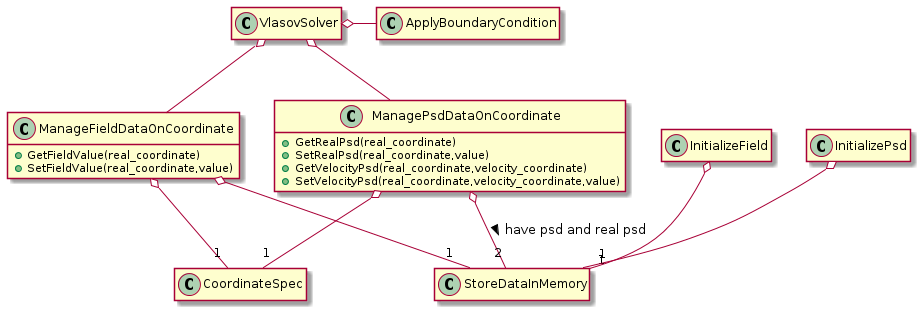

The diagram above was rendered by PlantUML. Its source (embedded in the PNG):
@startuml class_design_outline

class ManagePsdDataOnCoordinate{
    + GetRealPsd(real_coordinate)
    + SetRealPsd(real_coordinate,value)
    + GetVelocityPsd(real_coordinate,velocity_coordinate)
    + SetVelocityPsd(real_coordinate,velocity_coordinate,value)
}
   

class ManageFieldDataOnCoordinate{


    + GetFieldValue(real_coordinate)
    + SetFieldValue(real_coordinate,value)


}

class StoreDataInMemory{
    
}

class CoordinateSpec{
   
}

class InitializePsd{

}

class InitializeField{

}

class VlasovSolver{

}

class ApplyBoundaryCondition{
    
}

VlasovSolver o-- ManagePsdDataOnCoordinate
VlasovSolver o-- ManageFieldDataOnCoordinate

VlasovSolver o- ApplyBoundaryCondition

ManagePsdDataOnCoordinate o-- "2" StoreDataInMemory : have psd and real psd >
ManageFieldDataOnCoordinate o-- "1" StoreDataInMemory

ManagePsdDataOnCoordinate o-- "1" CoordinateSpec 
ManageFieldDataOnCoordinate o-- "1" CoordinateSpec

InitializeField o-- "1"StoreDataInMemory
InitializePsd o-- "1"StoreDataInMemory

hide members
show ManageFieldDataOnCoordinate method
show ManagePsdDataOnCoordinate method

@enduml